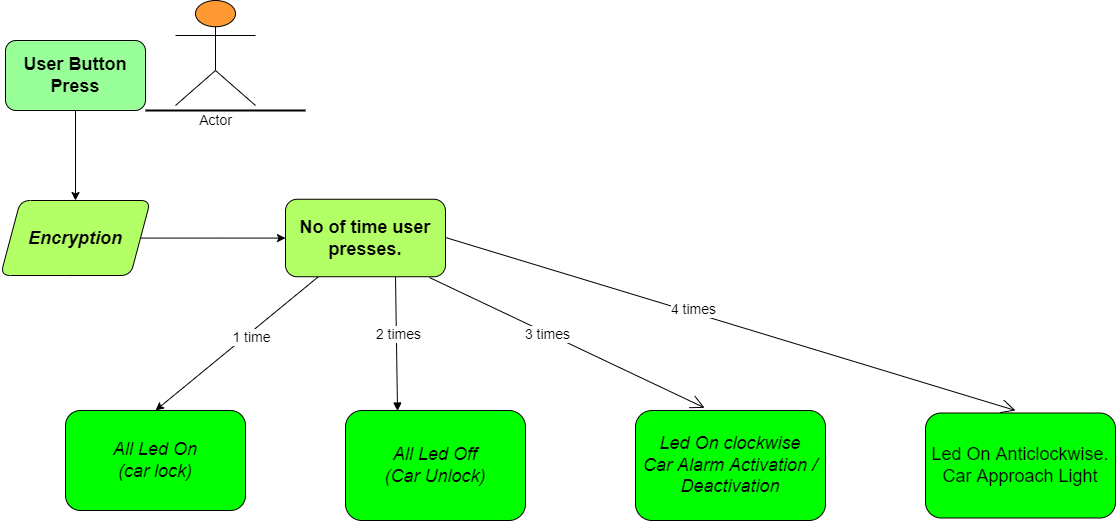

The diagram above was exported from draw.io. Its source (the exported page's mxGraphModel, read from the mxfile embedded in the PNG):
<mxGraphModel dx="2129" dy="830" grid="1" gridSize="10" guides="1" tooltips="1" connect="1" arrows="1" fold="1" page="1" pageScale="1.5" pageWidth="1169" pageHeight="826" background="none" math="0" shadow="0">
  <root>
    <mxCell id="0" style=";html=1;" />
    <mxCell id="1" style=";html=1;" parent="0" />
    <mxCell id="JIQ-9Ub3mtXPRo3dujwy-3" value="" style="edgeStyle=orthogonalEdgeStyle;rounded=0;orthogonalLoop=1;jettySize=auto;html=1;fontSize=18;" edge="1" parent="1" source="JIQ-9Ub3mtXPRo3dujwy-1" target="JIQ-9Ub3mtXPRo3dujwy-2">
      <mxGeometry relative="1" as="geometry" />
    </mxCell>
    <mxCell id="JIQ-9Ub3mtXPRo3dujwy-1" value="&lt;b&gt;&lt;font style=&quot;font-size: 18px&quot;&gt;User Button Press&lt;/font&gt;&lt;/b&gt;" style="rounded=1;whiteSpace=wrap;html=1;fillColor=#99FF99;" vertex="1" parent="1">
      <mxGeometry x="310" y="50" width="140" height="70" as="geometry" />
    </mxCell>
    <mxCell id="JIQ-9Ub3mtXPRo3dujwy-5" value="" style="edgeStyle=orthogonalEdgeStyle;rounded=0;orthogonalLoop=1;jettySize=auto;html=1;fontSize=18;fillColor=#B3FF66;" edge="1" parent="1" source="JIQ-9Ub3mtXPRo3dujwy-2" target="JIQ-9Ub3mtXPRo3dujwy-4">
      <mxGeometry relative="1" as="geometry" />
    </mxCell>
    <mxCell id="JIQ-9Ub3mtXPRo3dujwy-2" value="&lt;font style=&quot;font-size: 18px&quot;&gt;&lt;b&gt;&lt;i&gt;Encryption&lt;/i&gt;&lt;/b&gt;&lt;/font&gt;" style="shape=parallelogram;perimeter=parallelogramPerimeter;whiteSpace=wrap;html=1;fixedSize=1;rounded=1;fillColor=#B3FF66;" vertex="1" parent="1">
      <mxGeometry x="305" y="210" width="150" height="75" as="geometry" />
    </mxCell>
    <mxCell id="JIQ-9Ub3mtXPRo3dujwy-6" value="&lt;i&gt;All Led On&lt;br&gt;(car lock)&lt;/i&gt;" style="rounded=1;whiteSpace=wrap;html=1;fontSize=18;fillColor=#00FF00;" vertex="1" parent="1">
      <mxGeometry x="370" y="420" width="180" height="100" as="geometry" />
    </mxCell>
    <mxCell id="JIQ-9Ub3mtXPRo3dujwy-7" value="&lt;i&gt;All Led Off&lt;br&gt;(Car Unlock)&lt;/i&gt;" style="rounded=1;whiteSpace=wrap;html=1;fontSize=18;fillColor=#00FF00;" vertex="1" parent="1">
      <mxGeometry x="650" y="420" width="180" height="110" as="geometry" />
    </mxCell>
    <mxCell id="JIQ-9Ub3mtXPRo3dujwy-8" value="&lt;i&gt;Led On clockwise&lt;br&gt;Car Alarm Activation / Deactivation&lt;/i&gt;" style="rounded=1;whiteSpace=wrap;html=1;fontSize=18;fillColor=#00FF00;" vertex="1" parent="1">
      <mxGeometry x="940" y="420" width="190" height="110" as="geometry" />
    </mxCell>
    <mxCell id="JIQ-9Ub3mtXPRo3dujwy-9" value="Led On Anticlockwise.&lt;br&gt;Car Approach Light" style="rounded=1;whiteSpace=wrap;html=1;fontSize=18;fillColor=#00FF00;" vertex="1" parent="1">
      <mxGeometry x="1230" y="422.5" width="190" height="105" as="geometry" />
    </mxCell>
    <mxCell id="JIQ-9Ub3mtXPRo3dujwy-14" value="" style="curved=1;endArrow=classic;html=1;rounded=0;fontSize=14;entryX=0.5;entryY=0;entryDx=0;entryDy=0;startArrow=none;" edge="1" parent="1" source="JIQ-9Ub3mtXPRo3dujwy-4" target="JIQ-9Ub3mtXPRo3dujwy-6">
      <mxGeometry width="50" height="50" relative="1" as="geometry">
        <mxPoint x="730" y="250" as="sourcePoint" />
        <mxPoint x="780" y="200" as="targetPoint" />
        <Array as="points" />
      </mxGeometry>
    </mxCell>
    <mxCell id="JIQ-9Ub3mtXPRo3dujwy-25" value="1 time" style="edgeLabel;html=1;align=center;verticalAlign=middle;resizable=0;points=[];fontSize=14;fillColor=#B3FF66;" vertex="1" connectable="0" parent="JIQ-9Ub3mtXPRo3dujwy-14">
      <mxGeometry x="-0.1509" y="3" relative="1" as="geometry">
        <mxPoint y="1" as="offset" />
      </mxGeometry>
    </mxCell>
    <mxCell id="JIQ-9Ub3mtXPRo3dujwy-4" value="&lt;font style=&quot;font-size: 18px&quot;&gt;&lt;b&gt;No of time user presses.&lt;/b&gt;&lt;/font&gt;" style="rounded=1;whiteSpace=wrap;html=1;fillColor=#B3FF66;" vertex="1" parent="1">
      <mxGeometry x="590" y="208.75" width="160" height="77.5" as="geometry" />
    </mxCell>
    <mxCell id="JIQ-9Ub3mtXPRo3dujwy-17" value="" style="html=1;verticalAlign=bottom;endArrow=block;rounded=0;fontSize=14;entryX=0.289;entryY=0.005;entryDx=0;entryDy=0;entryPerimeter=0;" edge="1" parent="1" target="JIQ-9Ub3mtXPRo3dujwy-7">
      <mxGeometry width="80" relative="1" as="geometry">
        <mxPoint x="700" y="286.25" as="sourcePoint" />
        <mxPoint x="700" y="376.25" as="targetPoint" />
      </mxGeometry>
    </mxCell>
    <mxCell id="JIQ-9Ub3mtXPRo3dujwy-26" value="2 times" style="edgeLabel;html=1;align=center;verticalAlign=middle;resizable=0;points=[];fontSize=14;fillColor=#B3FF66;" vertex="1" connectable="0" parent="JIQ-9Ub3mtXPRo3dujwy-17">
      <mxGeometry x="-0.1457" y="1" relative="1" as="geometry">
        <mxPoint as="offset" />
      </mxGeometry>
    </mxCell>
    <mxCell id="JIQ-9Ub3mtXPRo3dujwy-19" value="" style="endArrow=open;endFill=1;endSize=12;html=1;rounded=0;fontSize=14;entryX=0.364;entryY=-0.024;entryDx=0;entryDy=0;entryPerimeter=0;exitX=0.9;exitY=1.01;exitDx=0;exitDy=0;exitPerimeter=0;" edge="1" parent="1" source="JIQ-9Ub3mtXPRo3dujwy-4" target="JIQ-9Ub3mtXPRo3dujwy-8">
      <mxGeometry width="160" relative="1" as="geometry">
        <mxPoint x="670" y="220" as="sourcePoint" />
        <mxPoint x="830" y="220" as="targetPoint" />
      </mxGeometry>
    </mxCell>
    <mxCell id="JIQ-9Ub3mtXPRo3dujwy-27" value="3 times" style="edgeLabel;html=1;align=center;verticalAlign=middle;resizable=0;points=[];fontSize=14;fillColor=#B3FF66;" vertex="1" connectable="0" parent="JIQ-9Ub3mtXPRo3dujwy-19">
      <mxGeometry x="-0.1475" y="-1" relative="1" as="geometry">
        <mxPoint as="offset" />
      </mxGeometry>
    </mxCell>
    <mxCell id="JIQ-9Ub3mtXPRo3dujwy-20" value="" style="endArrow=open;endFill=1;endSize=12;html=1;rounded=0;fontSize=14;" edge="1" parent="1">
      <mxGeometry width="160" relative="1" as="geometry">
        <mxPoint x="750" y="247" as="sourcePoint" />
        <mxPoint x="1320" y="420" as="targetPoint" />
      </mxGeometry>
    </mxCell>
    <mxCell id="JIQ-9Ub3mtXPRo3dujwy-28" value="4 times" style="edgeLabel;html=1;align=center;verticalAlign=middle;resizable=0;points=[];fontSize=14;fillColor=#B3FF66;" vertex="1" connectable="0" parent="JIQ-9Ub3mtXPRo3dujwy-20">
      <mxGeometry x="-0.1382" y="4" relative="1" as="geometry">
        <mxPoint as="offset" />
      </mxGeometry>
    </mxCell>
    <mxCell id="JIQ-9Ub3mtXPRo3dujwy-21" value="Actor" style="shape=umlActor;verticalLabelPosition=bottom;verticalAlign=top;html=1;fontSize=14;fillColor=#FF9933;" vertex="1" parent="1">
      <mxGeometry x="480" y="10" width="80" height="105" as="geometry" />
    </mxCell>
    <mxCell id="JIQ-9Ub3mtXPRo3dujwy-31" value="" style="line;strokeWidth=2;html=1;fontSize=14;" vertex="1" parent="1">
      <mxGeometry x="450" y="115" width="160" height="10" as="geometry" />
    </mxCell>
  </root>
</mxGraphModel>